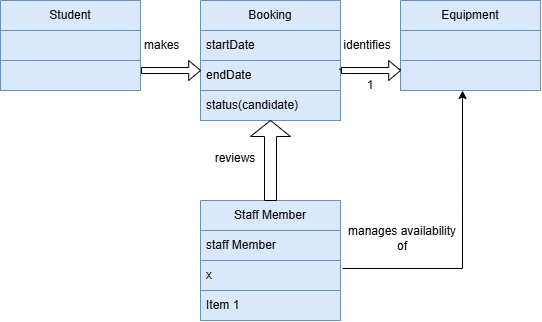

The diagram above was exported from draw.io. Its source (the exported page's mxGraphModel, read from the mxfile embedded in the PNG):
<mxGraphModel dx="728" dy="508" grid="1" gridSize="10" guides="1" tooltips="1" connect="1" arrows="1" fold="1" page="1" pageScale="1" pageWidth="850" pageHeight="1100" math="0" shadow="0">
  <root>
    <mxCell id="0" />
    <mxCell id="1" parent="0" />
    <mxCell id="PKO3863C8ULTyx5ioVrJ-1" parent="1" style="swimlane;fontStyle=0;childLayout=stackLayout;horizontal=1;startSize=30;horizontalStack=0;resizeParent=1;resizeParentMax=0;resizeLast=0;collapsible=1;marginBottom=0;whiteSpace=wrap;html=1;fillColor=#dae8fc;strokeColor=#6c8ebf;" value="Student" vertex="1">
      <mxGeometry height="90" width="140" x="100" y="90" as="geometry" />
    </mxCell>
    <mxCell id="PKO3863C8ULTyx5ioVrJ-2" parent="PKO3863C8ULTyx5ioVrJ-1" style="text;strokeColor=#6c8ebf;fillColor=#dae8fc;align=left;verticalAlign=middle;spacingLeft=4;spacingRight=4;overflow=hidden;points=[[0,0.5],[1,0.5]];portConstraint=eastwest;rotatable=0;whiteSpace=wrap;html=1;" value="" vertex="1">
      <mxGeometry height="30" width="140" y="30" as="geometry" />
    </mxCell>
    <mxCell id="PKO3863C8ULTyx5ioVrJ-3" parent="PKO3863C8ULTyx5ioVrJ-1" style="text;strokeColor=#6c8ebf;fillColor=#dae8fc;align=left;verticalAlign=middle;spacingLeft=4;spacingRight=4;overflow=hidden;points=[[0,0.5],[1,0.5]];portConstraint=eastwest;rotatable=0;whiteSpace=wrap;html=1;" value="" vertex="1">
      <mxGeometry height="30" width="140" y="60" as="geometry" />
    </mxCell>
    <mxCell id="PKO3863C8ULTyx5ioVrJ-8" parent="1" style="swimlane;fontStyle=0;childLayout=stackLayout;horizontal=1;startSize=30;horizontalStack=0;resizeParent=1;resizeParentMax=0;resizeLast=0;collapsible=1;marginBottom=0;whiteSpace=wrap;html=1;fillColor=#dae8fc;strokeColor=#6c8ebf;" value="Equipment" vertex="1">
      <mxGeometry height="90" width="140" x="500" y="90" as="geometry" />
    </mxCell>
    <mxCell id="PKO3863C8ULTyx5ioVrJ-9" parent="PKO3863C8ULTyx5ioVrJ-8" style="text;strokeColor=#6c8ebf;fillColor=#dae8fc;align=left;verticalAlign=middle;spacingLeft=4;spacingRight=4;overflow=hidden;points=[[0,0.5],[1,0.5]];portConstraint=eastwest;rotatable=0;whiteSpace=wrap;html=1;" value="" vertex="1">
      <mxGeometry height="30" width="140" y="30" as="geometry" />
    </mxCell>
    <mxCell id="PKO3863C8ULTyx5ioVrJ-12" parent="PKO3863C8ULTyx5ioVrJ-8" style="text;strokeColor=#6c8ebf;fillColor=#dae8fc;align=left;verticalAlign=middle;spacingLeft=4;spacingRight=4;overflow=hidden;points=[[0,0.5],[1,0.5]];portConstraint=eastwest;rotatable=0;whiteSpace=wrap;html=1;" value="" vertex="1">
      <mxGeometry height="30" width="140" y="60" as="geometry" />
    </mxCell>
    <mxCell id="PKO3863C8ULTyx5ioVrJ-13" parent="1" style="swimlane;fontStyle=0;childLayout=stackLayout;horizontal=1;startSize=30;horizontalStack=0;resizeParent=1;resizeParentMax=0;resizeLast=0;collapsible=1;marginBottom=0;whiteSpace=wrap;html=1;fillColor=#dae8fc;strokeColor=#6c8ebf;" value="Booking" vertex="1">
      <mxGeometry height="120" width="140" x="300" y="90" as="geometry" />
    </mxCell>
    <mxCell id="PKO3863C8ULTyx5ioVrJ-14" parent="PKO3863C8ULTyx5ioVrJ-13" style="text;strokeColor=#6c8ebf;fillColor=#dae8fc;align=left;verticalAlign=middle;spacingLeft=4;spacingRight=4;overflow=hidden;points=[[0,0.5],[1,0.5]];portConstraint=eastwest;rotatable=0;whiteSpace=wrap;html=1;" value="startDate" vertex="1">
      <mxGeometry height="30" width="140" y="30" as="geometry" />
    </mxCell>
    <mxCell id="PKO3863C8ULTyx5ioVrJ-15" parent="PKO3863C8ULTyx5ioVrJ-13" style="text;strokeColor=#6c8ebf;fillColor=#dae8fc;align=left;verticalAlign=middle;spacingLeft=4;spacingRight=4;overflow=hidden;points=[[0,0.5],[1,0.5]];portConstraint=eastwest;rotatable=0;whiteSpace=wrap;html=1;" value="endDate" vertex="1">
      <mxGeometry height="30" width="140" y="60" as="geometry" />
    </mxCell>
    <mxCell id="PKO3863C8ULTyx5ioVrJ-17" parent="PKO3863C8ULTyx5ioVrJ-13" style="text;strokeColor=#6c8ebf;fillColor=#dae8fc;align=left;verticalAlign=middle;spacingLeft=4;spacingRight=4;overflow=hidden;points=[[0,0.5],[1,0.5]];portConstraint=eastwest;rotatable=0;whiteSpace=wrap;html=1;" value="status(candidate)" vertex="1">
      <mxGeometry height="30" width="140" y="90" as="geometry" />
    </mxCell>
    <mxCell id="PKO3863C8ULTyx5ioVrJ-19" parent="1" style="swimlane;fontStyle=0;childLayout=stackLayout;horizontal=1;startSize=30;horizontalStack=0;resizeParent=1;resizeParentMax=0;resizeLast=0;collapsible=1;marginBottom=0;whiteSpace=wrap;html=1;fillColor=#dae8fc;strokeColor=#6c8ebf;" value="Staff Member" vertex="1">
      <mxGeometry height="120" width="140" x="300" y="290" as="geometry" />
    </mxCell>
    <mxCell id="PKO3863C8ULTyx5ioVrJ-20" parent="PKO3863C8ULTyx5ioVrJ-19" style="text;strokeColor=#6c8ebf;fillColor=#dae8fc;align=left;verticalAlign=middle;spacingLeft=4;spacingRight=4;overflow=hidden;points=[[0,0.5],[1,0.5]];portConstraint=eastwest;rotatable=0;whiteSpace=wrap;html=1;" value="staff Member" vertex="1">
      <mxGeometry height="30" width="140" y="30" as="geometry" />
    </mxCell>
    <mxCell id="PKO3863C8ULTyx5ioVrJ-22" edge="1" parent="PKO3863C8ULTyx5ioVrJ-19" source="PKO3863C8ULTyx5ioVrJ-21" style="endArrow=none;html=1;rounded=0;defaultLabelBackgroundColor=page;exitX=0;exitY=0.333;exitDx=0;exitDy=0;entryX=0.99;entryY=0.289;entryDx=0;entryDy=0;exitPerimeter=0;entryPerimeter=0;fillColor=#dae8fc;strokeColor=#6c8ebf;" target="PKO3863C8ULTyx5ioVrJ-21" value="">
      <mxGeometry height="50" relative="1" width="50" as="geometry">
        <mxPoint x="260" y="200" as="sourcePoint" />
        <mxPoint x="140" y="75" as="targetPoint" />
      </mxGeometry>
    </mxCell>
    <mxCell id="PKO3863C8ULTyx5ioVrJ-21" parent="PKO3863C8ULTyx5ioVrJ-19" style="text;strokeColor=#6c8ebf;fillColor=#dae8fc;align=left;verticalAlign=middle;spacingLeft=4;spacingRight=4;overflow=hidden;points=[[0,0.5],[1,0.5]];portConstraint=eastwest;rotatable=0;whiteSpace=wrap;html=1;" value="x" vertex="1">
      <mxGeometry height="30" width="140" y="60" as="geometry" />
    </mxCell>
    <mxCell id="PKO3863C8ULTyx5ioVrJ-23" parent="PKO3863C8ULTyx5ioVrJ-19" style="text;strokeColor=#6c8ebf;fillColor=#dae8fc;align=left;verticalAlign=middle;spacingLeft=4;spacingRight=4;overflow=hidden;points=[[0,0.5],[1,0.5]];portConstraint=eastwest;rotatable=0;whiteSpace=wrap;html=1;" value="Item 1" vertex="1">
      <mxGeometry height="30" width="140" y="90" as="geometry" />
    </mxCell>
    <mxCell id="PKO3863C8ULTyx5ioVrJ-25" edge="1" parent="1" source="PKO3863C8ULTyx5ioVrJ-15" style="endArrow=none;html=1;rounded=0;defaultLabelBackgroundColor=page;entryX=0;entryY=0.289;entryDx=0;entryDy=0;entryPerimeter=0;exitX=0.99;exitY=0.289;exitDx=0;exitDy=0;exitPerimeter=0;" value="">
      <mxGeometry height="50" relative="1" width="50" as="geometry">
        <mxPoint x="360" y="280" as="sourcePoint" />
        <mxPoint x="500" y="158.66999999999996" as="targetPoint" />
      </mxGeometry>
    </mxCell>
    <mxCell id="-ujFDEaW3yqC3nnce9C2-1" parent="1" style="shape=singleArrow;whiteSpace=wrap;html=1;" value="" vertex="1">
      <mxGeometry height="20" width="59" x="241" y="150" as="geometry" />
    </mxCell>
    <mxCell id="-ujFDEaW3yqC3nnce9C2-4" parent="1" style="shape=singleArrow;whiteSpace=wrap;html=1;" value="" vertex="1">
      <mxGeometry height="20" width="59" x="441" y="150" as="geometry" />
    </mxCell>
    <mxCell id="-ujFDEaW3yqC3nnce9C2-5" parent="1" style="shape=singleArrow;direction=north;whiteSpace=wrap;html=1;" value="" vertex="1">
      <mxGeometry height="80" width="40" x="350" y="210" as="geometry" />
    </mxCell>
    <mxCell id="-ujFDEaW3yqC3nnce9C2-6" parent="1" style="shape=partialRectangle;whiteSpace=wrap;html=1;top=0;left=0;fillColor=none;" value="manages availability of" vertex="1">
      <mxGeometry height="60" width="120" x="442" y="298" as="geometry" />
    </mxCell>
    <mxCell id="-ujFDEaW3yqC3nnce9C2-7" edge="1" parent="1" source="-ujFDEaW3yqC3nnce9C2-6" style="endArrow=classic;html=1;rounded=0;defaultLabelBackgroundColor=page;exitX=1;exitY=0;exitDx=0;exitDy=0;entryX=0.443;entryY=1;entryDx=0;entryDy=0;entryPerimeter=0;" target="PKO3863C8ULTyx5ioVrJ-12" value="">
      <mxGeometry height="50" relative="1" width="50" as="geometry">
        <mxPoint x="510" y="280" as="sourcePoint" />
        <mxPoint x="560" y="230" as="targetPoint" />
      </mxGeometry>
    </mxCell>
    <mxCell id="-ujFDEaW3yqC3nnce9C2-8" parent="1" style="text;html=1;whiteSpace=wrap;strokeColor=none;fillColor=none;align=center;verticalAlign=middle;rounded=0;" value="identifies" vertex="1">
      <mxGeometry height="30" width="60" x="437" y="120" as="geometry" />
    </mxCell>
    <mxCell id="-ujFDEaW3yqC3nnce9C2-9" parent="1" style="text;html=1;whiteSpace=wrap;strokeColor=none;fillColor=none;align=center;verticalAlign=middle;rounded=0;" value="1" vertex="1">
      <mxGeometry height="30" width="60" x="440" y="160" as="geometry" />
    </mxCell>
    <mxCell id="-ujFDEaW3yqC3nnce9C2-10" parent="1" style="text;html=1;whiteSpace=wrap;strokeColor=none;fillColor=none;align=center;verticalAlign=middle;rounded=0;" value="&amp;nbsp;makes" vertex="1">
      <mxGeometry height="30" width="60" x="230" y="120" as="geometry" />
    </mxCell>
    <mxCell id="-ujFDEaW3yqC3nnce9C2-11" parent="1" style="text;html=1;whiteSpace=wrap;strokeColor=none;fillColor=none;align=center;verticalAlign=middle;rounded=0;" value="reviews&lt;div&gt;&lt;br&gt;&lt;/div&gt;" vertex="1">
      <mxGeometry height="30" width="110" x="280" y="240" as="geometry" />
    </mxCell>
  </root>
</mxGraphModel>